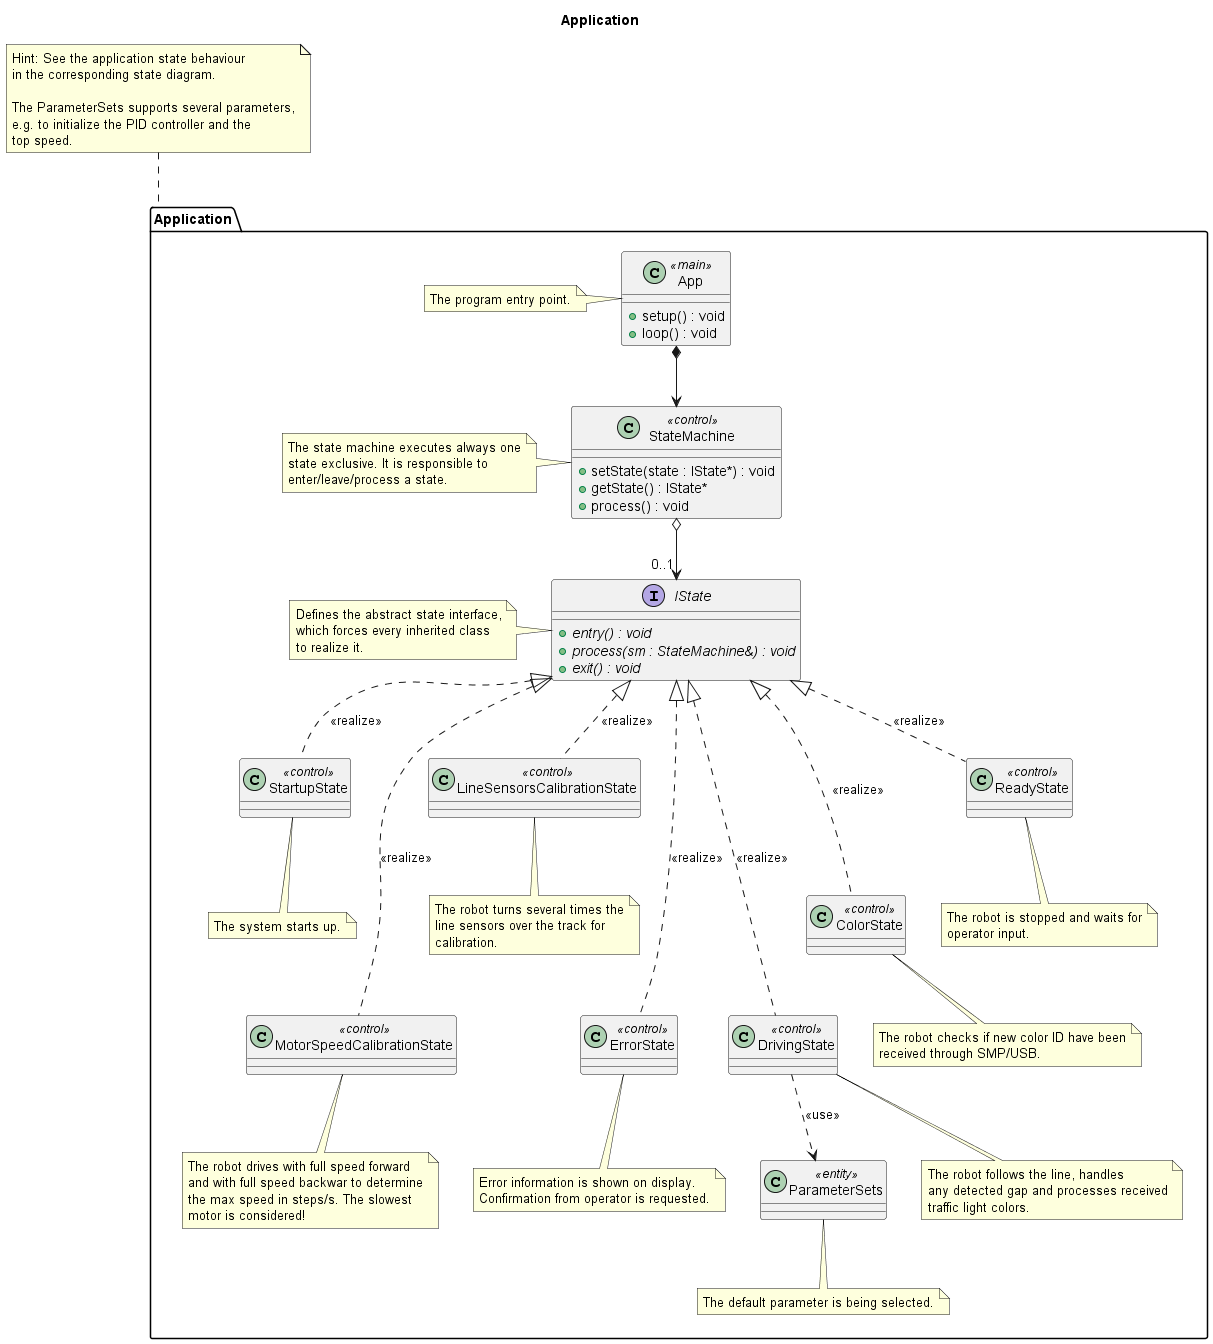

The diagram above was rendered by PlantUML. Its source (embedded in the PNG):
@startuml

title Application

package "Application" as appLayer {

    class App <<main>> {
        + setup() : void
        + loop() : void
    }

    note left of App
        The program entry point.
    end note

    class StateMachine <<control>> {
        + setState(state : IState*) : void
        + getState() : IState*
        + process() : void
    }

    note left of StateMachine
        The state machine executes always one
        state exclusive. It is responsible to
        enter/leave/process a state.
    end note

    interface IState {
        + {abstract} entry() : void
        + {abstract} process(sm : StateMachine&) : void
        + {abstract} exit() : void
    }

    note left of IState
        Defines the abstract state interface,
        which forces every inherited class
        to realize it.
    end note

    class StartupState <<control>>
    class MotorSpeedCalibrationState <<control>>
    class LineSensorsCalibrationState <<control>>
    class ErrorState <<control>>
    class DrivingState <<control>>
    class ColorState <<control>>
    class ReadyState <<control>>

    class ParameterSets <<entity>>

    note bottom of ParameterSets
        The default parameter is being selected.
    end note

    note bottom of StartupState
        The system starts up.
    end note

    note bottom of MotorSpeedCalibrationState
        The robot drives with full speed forward
        and with full speed backwar to determine
        the max speed in steps/s. The slowest
        motor is considered!
    end note

    note bottom of LineSensorsCalibrationState
        The robot turns several times the
        line sensors over the track for
        calibration.
    end note

    note bottom of ErrorState
        Error information is shown on display.
        Confirmation from operator is requested.
    end note

    note bottom of DrivingState
        The robot follows the line, handles
        any detected gap and processes received
        traffic light colors.
    end note

    note bottom of ColorState
        The robot checks if new color ID have been
        received through SMP/USB.
    end note

    note bottom of ReadyState
        The robot is stopped and waits for
        operator input.
    end note

}

note top of  appLayer
    Hint: See the application state behaviour
    in the corresponding state diagram.

    The ParameterSets supports several parameters,
    e.g. to initialize the PID controller and the
    top speed.
end note

App *--> StateMachine

StateMachine o--> "0..1" IState

IState <|.. StartupState: <<realize>>
IState <|.... MotorSpeedCalibrationState: <<realize>>
IState <|.. LineSensorsCalibrationState: <<realize>>
IState <|.... ErrorState: <<realize>>
IState <|.. ReadyState: <<realize>>
IState <|.... DrivingState: <<realize>>
IState <|... ColorState: <<realize>>

DrivingState ..> ParameterSets: <<use>>

@enduml